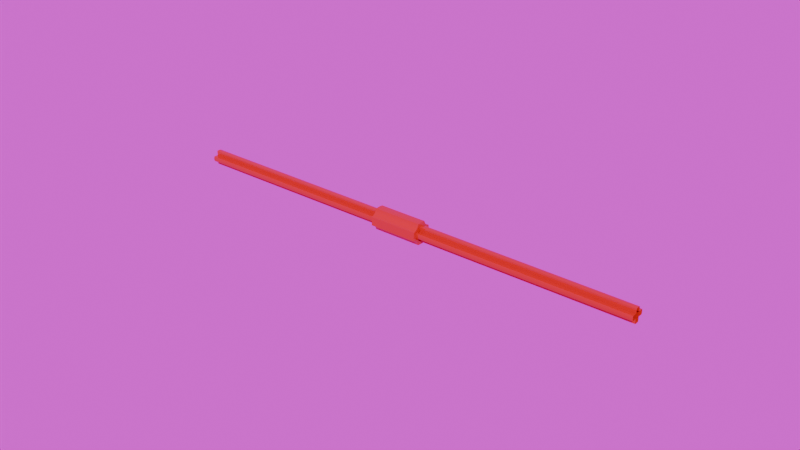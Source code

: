 # Source: axle.blend  (saved by Blender 4.4.32; exported with 4.5.12 LTS)
import bpy
from mathutils import Matrix  # noqa: F401  (used for matrix-valued properties, if any)

bpy.ops.wm.read_factory_settings(use_empty=True)
scene = bpy.context.scene
scene.name = 'Scene'

# ---- collections
col_collection = bpy.data.collections.new('Collection'); scene.collection.children.link(col_collection)

# ---- images (referenced by path relative to the original .blend; pixels are not part of the script)
import os
ASSET_DIR = os.environ.get("B2B_ASSET_DIR", "")  # directory of the original .blend (textures are referenced by path, not embedded)
HERE = os.path.dirname(os.path.abspath(__file__))  # packed textures are extracted next to this script under _unpacked/

def load_image(name, relpath, width, height, colorspace="sRGB"):
    """Load a texture the original file referenced (path relative to the .blend, or extracted next to this script)."""
    p = next((c for c in (os.path.join(HERE, relpath), os.path.join(ASSET_DIR, relpath)) if relpath and os.path.exists(c)), "")
    if p:
        img = bpy.data.images.load(p, check_existing=True)
        img.name = name
    else:  # same state as the original file: an image datablock whose file is absent (Cycles renders it pink)
        img = bpy.data.images.new(name, width, height)
        img.source = "FILE"
        img.filepath = "//" + (relpath or name)
    img.colorspace_settings.name = colorspace
    return img
img_background_exr = load_image('background.exr', 'background.exr', 1024, 1024, 'Linear Rec.709')

# ---- materials (node trees are filled in below, after node groups)
mat_material_4_c = bpy.data.materials.new('Material_4_c')
mat_material_4_c.diffuse_color = (0.552, 0.02122, 0.01096, 1.0)
mat_material_4_c_001 = bpy.data.materials.new('Material_4_c.001')
mat_material_4_c_001.diffuse_color = (0.552, 0.02122, 0.01096, 1.0)

# ---- node groups
ng_lego_standard = bpy.data.node_groups.new('Lego Standard', 'ShaderNodeTree')
_s = ng_lego_standard.interface.new_socket(name='Shader', in_out='OUTPUT', socket_type='NodeSocketShader')
_s = ng_lego_standard.interface.new_socket(name='Color', in_out='INPUT', socket_type='NodeSocketColor')
_s = ng_lego_standard.interface.new_socket(name='Normal', in_out='INPUT', socket_type='NodeSocketVector')
_N = ng_lego_standard.nodes; _L = ng_lego_standard.links
n0 = _N.new('NodeGroupInput'); n0.name = 'Group Input'; n0.location = (-250, 0)
n1 = _N.new('NodeGroupOutput'); n1.name = 'Group Output'; n1.location = (300, 0)
n2 = _N.new('ShaderNodeBsdfPrincipled'); n2.name = 'Principled BSDF'; n2.location = (0, 0)
n2.inputs[2].default_value = 0.1
n2.inputs[3].default_value = 1.45
n2.inputs[8].default_value = 0.002
n2.inputs[9].default_value = (0.05, 0.05, 0.05)
n2.inputs[20].default_value = 0.0
_L.new(n0.outputs[0], n2.inputs[0])
_L.new(n0.outputs[1], n2.inputs[5])
_L.new(n2.outputs[0], n1.inputs[0])
n1.is_active_output = True
ng_distance_to_center = bpy.data.node_groups.new('Distance-To-Center', 'ShaderNodeTree')
_s = ng_distance_to_center.interface.new_socket(name='Vector', in_out='OUTPUT', socket_type='NodeSocketVector')
_N = ng_distance_to_center.nodes; _L = ng_distance_to_center.links
n0 = _N.new('NodeGroupInput'); n0.name = 'Group Input'; n0.location = (-930, 0)
n1 = _N.new('NodeGroupOutput'); n1.name = 'Group Output'; n1.location = (240, 0)
n2 = _N.new('ShaderNodeTexCoord'); n2.name = 'Texture Coordinate'; n2.location = (-730, 0)
n3 = _N.new('ShaderNodeVectorMath'); n3.name = 'Vector Math'; n3.location = (-535, 0)
n3.operation = 'SUBTRACT'
n3.inputs[1].default_value = (0.5, 0.5, 0.5)
n4 = _N.new('ShaderNodeVectorMath'); n4.name = 'Vector Math.001'; n4.location = (-535, -245)
n4.operation = 'NORMALIZE'
n5 = _N.new('ShaderNodeVectorMath'); n5.name = 'Vector Math.002'; n5.location = (-340, -125)
n5.operation = 'DOT_PRODUCT'
n6 = _N.new('ShaderNodeMixRGB'); n6.name = 'Mix (Legacy)'; n6.location = (-145, -125)
n6.blend_type = 'MULTIPLY'
n6.inputs[0].default_value = 1.0
n7 = _N.new('ShaderNodeVectorMath'); n7.name = 'Vector Math.003'; n7.location = (40, 0)
n7.operation = 'SUBTRACT'
_L.new(n2.outputs[0], n3.inputs[0])
_L.new(n2.outputs[1], n4.inputs[0])
_L.new(n3.outputs[0], n5.inputs[0])
_L.new(n4.outputs[0], n5.inputs[1])
_L.new(n5.outputs[1], n6.inputs[1])
_L.new(n4.outputs[0], n6.inputs[2])
_L.new(n3.outputs[0], n7.inputs[0])
_L.new(n6.outputs[0], n7.inputs[1])
_L.new(n7.outputs[0], n1.inputs[0])
n1.is_active_output = True
ng_vector_element_power = bpy.data.node_groups.new('Vector-Element-Power', 'ShaderNodeTree')
_s = ng_vector_element_power.interface.new_socket(name='Vector', in_out='OUTPUT', socket_type='NodeSocketVector')
_s = ng_vector_element_power.interface.new_socket(name='Exponent', in_out='INPUT', socket_type='NodeSocketFloat')
_s = ng_vector_element_power.interface.new_socket(name='Vector', in_out='INPUT', socket_type='NodeSocketVector')
_N = ng_vector_element_power.nodes; _L = ng_vector_element_power.links
n0 = _N.new('NodeGroupInput'); n0.name = 'Group Input'; n0.location = (-580, 0)
n1 = _N.new('NodeGroupOutput'); n1.name = 'Group Output'; n1.location = (400, 0)
n2 = _N.new('ShaderNodeSeparateXYZ'); n2.name = 'Separate XYZ'; n2.location = (-385, -140)
n3 = _N.new('ShaderNodeMath'); n3.name = 'Math'; n3.location = (-180, 180)
n3.operation = 'ABSOLUTE'
n4 = _N.new('ShaderNodeMath'); n4.name = 'Math.001'; n4.location = (-180, 0)
n4.operation = 'ABSOLUTE'
n5 = _N.new('ShaderNodeMath'); n5.name = 'Math.002'; n5.location = (-180, -180)
n5.operation = 'ABSOLUTE'
n6 = _N.new('ShaderNodeMath'); n6.name = 'Math.003'; n6.location = (20, 180)
n6.operation = 'POWER'
n7 = _N.new('ShaderNodeMath'); n7.name = 'Math.004'; n7.location = (20, 0)
n7.operation = 'POWER'
n8 = _N.new('ShaderNodeMath'); n8.name = 'Math.005'; n8.location = (20, -180)
n8.operation = 'POWER'
n9 = _N.new('ShaderNodeCombineXYZ'); n9.name = 'Combine XYZ'; n9.location = (215, 0)
_L.new(n0.outputs[1], n2.inputs[0])
_L.new(n2.outputs[0], n3.inputs[0])
_L.new(n2.outputs[1], n4.inputs[0])
_L.new(n2.outputs[2], n5.inputs[0])
_L.new(n3.outputs[0], n6.inputs[0])
_L.new(n0.outputs[0], n6.inputs[1])
_L.new(n4.outputs[0], n7.inputs[0])
_L.new(n0.outputs[0], n7.inputs[1])
_L.new(n5.outputs[0], n8.inputs[0])
_L.new(n0.outputs[0], n8.inputs[1])
_L.new(n6.outputs[0], n9.inputs[0])
_L.new(n7.outputs[0], n9.inputs[1])
_L.new(n8.outputs[0], n9.inputs[2])
_L.new(n9.outputs[0], n1.inputs[0])
n1.is_active_output = True
ng_convert_to_normals = bpy.data.node_groups.new('Convert-To-Normals', 'ShaderNodeTree')
_s = ng_convert_to_normals.interface.new_socket(name='Normal', in_out='OUTPUT', socket_type='NodeSocketVector')
_s = ng_convert_to_normals.interface.new_socket(name='Vector Length', in_out='INPUT', socket_type='NodeSocketFloat')
_s = ng_convert_to_normals.interface.new_socket(name='Smoothing', in_out='INPUT', socket_type='NodeSocketFloat')
_s = ng_convert_to_normals.interface.new_socket(name='Strength', in_out='INPUT', socket_type='NodeSocketFloat')
_s = ng_convert_to_normals.interface.new_socket(name='Normal', in_out='INPUT', socket_type='NodeSocketVector')
_N = ng_convert_to_normals.nodes; _L = ng_convert_to_normals.links
n0 = _N.new('NodeGroupInput'); n0.name = 'Group Input'; n0.location = (-490, 0)
n1 = _N.new('NodeGroupOutput'); n1.name = 'Group Output'; n1.location = (400, 0)
n2 = _N.new('ShaderNodeMath'); n2.name = 'Math'; n2.location = (-290, 150)
n2.operation = 'POWER'
n3 = _N.new('ShaderNodeValToRGB'); n3.name = 'Color Ramp'; n3.location = (-95, 150)
n3.color_ramp.interpolation = 'EASE'
while len(n3.color_ramp.elements) > 1: n3.color_ramp.elements.remove(n3.color_ramp.elements[-1])
n3.color_ramp.elements[0].position = 0.0; n3.color_ramp.elements[0].color = (1.0, 1.0, 1.0, 1.0)
_e = n3.color_ramp.elements.new(0.45); _e.color = (0.0, 0.0, 0.0, 1.0)
n4 = _N.new('ShaderNodeBump'); n4.name = 'Bump'; n4.location = (200, 0)
n4.inputs[1].default_value = 0.02
_L.new(n0.outputs[0], n2.inputs[0])
_L.new(n0.outputs[1], n2.inputs[1])
_L.new(n2.outputs[0], n3.inputs[0])
_L.new(n0.outputs[2], n4.inputs[0])
_L.new(n3.outputs[0], n4.inputs[3])
_L.new(n0.outputs[3], n4.inputs[4])
_L.new(n4.outputs[0], n1.inputs[0])
n1.is_active_output = True
ng_concave_walls = bpy.data.node_groups.new('Concave Walls', 'ShaderNodeTree')
_s = ng_concave_walls.interface.new_socket(name='Normal', in_out='OUTPUT', socket_type='NodeSocketVector')
_s = ng_concave_walls.interface.new_socket(name='Strength', in_out='INPUT', socket_type='NodeSocketFloat')
_s = ng_concave_walls.interface.new_socket(name='Normal', in_out='INPUT', socket_type='NodeSocketVector')
_N = ng_concave_walls.nodes; _L = ng_concave_walls.links
n0 = _N.new('NodeGroupInput'); n0.name = 'Group Input'; n0.location = (-530, 0)
n1 = _N.new('NodeGroupOutput'); n1.name = 'Group Output'; n1.location = (300, 0)
n2 = _N.new('ShaderNodeGroup'); n2.name = 'Group'; n2.location = (-340, 105)
n2.node_tree = ng_distance_to_center
n3 = _N.new('ShaderNodeGroup'); n3.name = 'Group.001'; n3.location = (-120, 105)
n3.node_tree = ng_vector_element_power
n3.inputs[0].default_value = 4.0
n4 = _N.new('ShaderNodeGroup'); n4.name = 'Group.002'; n4.location = (90, 0)
n4.node_tree = ng_convert_to_normals
n4.inputs[1].default_value = 0.3
_L.new(n2.outputs[0], n3.inputs[1])
_L.new(n3.outputs[0], n4.inputs[0])
_L.new(n0.outputs[0], n4.inputs[2])
_L.new(n0.outputs[1], n4.inputs[3])
_L.new(n4.outputs[0], n1.inputs[0])
n1.is_active_output = True
ng_lego_standard_001 = bpy.data.node_groups.new('Lego Standard.001', 'ShaderNodeTree')
_s = ng_lego_standard_001.interface.new_socket(name='Shader', in_out='OUTPUT', socket_type='NodeSocketShader')
_s = ng_lego_standard_001.interface.new_socket(name='Color', in_out='INPUT', socket_type='NodeSocketColor')
_s = ng_lego_standard_001.interface.new_socket(name='Normal', in_out='INPUT', socket_type='NodeSocketVector')
_N = ng_lego_standard_001.nodes; _L = ng_lego_standard_001.links
n0 = _N.new('NodeGroupInput'); n0.name = 'Group Input'; n0.location = (-250, 0)
n1 = _N.new('NodeGroupOutput'); n1.name = 'Group Output'; n1.location = (300, 0)
n2 = _N.new('ShaderNodeBsdfPrincipled'); n2.name = 'Principled BSDF'; n2.location = (0, 0)
n2.inputs[2].default_value = 0.1
n2.inputs[3].default_value = 1.45
n2.inputs[8].default_value = 0.002
n2.inputs[9].default_value = (0.05, 0.05, 0.05)
n2.inputs[20].default_value = 0.0
_L.new(n0.outputs[0], n2.inputs[0])
_L.new(n0.outputs[1], n2.inputs[5])
_L.new(n2.outputs[0], n1.inputs[0])
n1.is_active_output = True
ng_distance_to_center_001 = bpy.data.node_groups.new('Distance-To-Center.001', 'ShaderNodeTree')
_s = ng_distance_to_center_001.interface.new_socket(name='Vector', in_out='OUTPUT', socket_type='NodeSocketVector')
_N = ng_distance_to_center_001.nodes; _L = ng_distance_to_center_001.links
n0 = _N.new('NodeGroupInput'); n0.name = 'Group Input'; n0.location = (-930, 0)
n1 = _N.new('NodeGroupOutput'); n1.name = 'Group Output'; n1.location = (240, 0)
n2 = _N.new('ShaderNodeTexCoord'); n2.name = 'Texture Coordinate'; n2.location = (-730, 0)
n3 = _N.new('ShaderNodeVectorMath'); n3.name = 'Vector Math'; n3.location = (-535, 0)
n3.operation = 'SUBTRACT'
n3.inputs[1].default_value = (0.5, 0.5, 0.5)
n4 = _N.new('ShaderNodeVectorMath'); n4.name = 'Vector Math.001'; n4.location = (-535, -245)
n4.operation = 'NORMALIZE'
n5 = _N.new('ShaderNodeVectorMath'); n5.name = 'Vector Math.002'; n5.location = (-340, -125)
n5.operation = 'DOT_PRODUCT'
n6 = _N.new('ShaderNodeMixRGB'); n6.name = 'Mix (Legacy)'; n6.location = (-145, -125)
n6.blend_type = 'MULTIPLY'
n6.inputs[0].default_value = 1.0
n7 = _N.new('ShaderNodeVectorMath'); n7.name = 'Vector Math.003'; n7.location = (40, 0)
n7.operation = 'SUBTRACT'
_L.new(n2.outputs[0], n3.inputs[0])
_L.new(n2.outputs[1], n4.inputs[0])
_L.new(n3.outputs[0], n5.inputs[0])
_L.new(n4.outputs[0], n5.inputs[1])
_L.new(n5.outputs[1], n6.inputs[1])
_L.new(n4.outputs[0], n6.inputs[2])
_L.new(n3.outputs[0], n7.inputs[0])
_L.new(n6.outputs[0], n7.inputs[1])
_L.new(n7.outputs[0], n1.inputs[0])
n1.is_active_output = True
ng_vector_element_power_001 = bpy.data.node_groups.new('Vector-Element-Power.001', 'ShaderNodeTree')
_s = ng_vector_element_power_001.interface.new_socket(name='Vector', in_out='OUTPUT', socket_type='NodeSocketVector')
_s = ng_vector_element_power_001.interface.new_socket(name='Exponent', in_out='INPUT', socket_type='NodeSocketFloat')
_s = ng_vector_element_power_001.interface.new_socket(name='Vector', in_out='INPUT', socket_type='NodeSocketVector')
_N = ng_vector_element_power_001.nodes; _L = ng_vector_element_power_001.links
n0 = _N.new('NodeGroupInput'); n0.name = 'Group Input'; n0.location = (-580, 0)
n1 = _N.new('NodeGroupOutput'); n1.name = 'Group Output'; n1.location = (400, 0)
n2 = _N.new('ShaderNodeSeparateXYZ'); n2.name = 'Separate XYZ'; n2.location = (-385, -140)
n3 = _N.new('ShaderNodeMath'); n3.name = 'Math'; n3.location = (-180, 180)
n3.operation = 'ABSOLUTE'
n4 = _N.new('ShaderNodeMath'); n4.name = 'Math.001'; n4.location = (-180, 0)
n4.operation = 'ABSOLUTE'
n5 = _N.new('ShaderNodeMath'); n5.name = 'Math.002'; n5.location = (-180, -180)
n5.operation = 'ABSOLUTE'
n6 = _N.new('ShaderNodeMath'); n6.name = 'Math.003'; n6.location = (20, 180)
n6.operation = 'POWER'
n7 = _N.new('ShaderNodeMath'); n7.name = 'Math.004'; n7.location = (20, 0)
n7.operation = 'POWER'
n8 = _N.new('ShaderNodeMath'); n8.name = 'Math.005'; n8.location = (20, -180)
n8.operation = 'POWER'
n9 = _N.new('ShaderNodeCombineXYZ'); n9.name = 'Combine XYZ'; n9.location = (215, 0)
_L.new(n0.outputs[1], n2.inputs[0])
_L.new(n2.outputs[0], n3.inputs[0])
_L.new(n2.outputs[1], n4.inputs[0])
_L.new(n2.outputs[2], n5.inputs[0])
_L.new(n3.outputs[0], n6.inputs[0])
_L.new(n0.outputs[0], n6.inputs[1])
_L.new(n4.outputs[0], n7.inputs[0])
_L.new(n0.outputs[0], n7.inputs[1])
_L.new(n5.outputs[0], n8.inputs[0])
_L.new(n0.outputs[0], n8.inputs[1])
_L.new(n6.outputs[0], n9.inputs[0])
_L.new(n7.outputs[0], n9.inputs[1])
_L.new(n8.outputs[0], n9.inputs[2])
_L.new(n9.outputs[0], n1.inputs[0])
n1.is_active_output = True
ng_convert_to_normals_001 = bpy.data.node_groups.new('Convert-To-Normals.001', 'ShaderNodeTree')
_s = ng_convert_to_normals_001.interface.new_socket(name='Normal', in_out='OUTPUT', socket_type='NodeSocketVector')
_s = ng_convert_to_normals_001.interface.new_socket(name='Vector Length', in_out='INPUT', socket_type='NodeSocketFloat')
_s = ng_convert_to_normals_001.interface.new_socket(name='Smoothing', in_out='INPUT', socket_type='NodeSocketFloat')
_s = ng_convert_to_normals_001.interface.new_socket(name='Strength', in_out='INPUT', socket_type='NodeSocketFloat')
_s = ng_convert_to_normals_001.interface.new_socket(name='Normal', in_out='INPUT', socket_type='NodeSocketVector')
_N = ng_convert_to_normals_001.nodes; _L = ng_convert_to_normals_001.links
n0 = _N.new('NodeGroupInput'); n0.name = 'Group Input'; n0.location = (-490, 0)
n1 = _N.new('NodeGroupOutput'); n1.name = 'Group Output'; n1.location = (400, 0)
n2 = _N.new('ShaderNodeMath'); n2.name = 'Math'; n2.location = (-290, 150)
n2.operation = 'POWER'
n3 = _N.new('ShaderNodeValToRGB'); n3.name = 'Color Ramp'; n3.location = (-95, 150)
n3.color_ramp.interpolation = 'EASE'
while len(n3.color_ramp.elements) > 1: n3.color_ramp.elements.remove(n3.color_ramp.elements[-1])
n3.color_ramp.elements[0].position = 0.0; n3.color_ramp.elements[0].color = (1.0, 1.0, 1.0, 1.0)
_e = n3.color_ramp.elements.new(0.45); _e.color = (0.0, 0.0, 0.0, 1.0)
n4 = _N.new('ShaderNodeBump'); n4.name = 'Bump'; n4.location = (200, 0)
n4.inputs[1].default_value = 0.02
_L.new(n0.outputs[0], n2.inputs[0])
_L.new(n0.outputs[1], n2.inputs[1])
_L.new(n2.outputs[0], n3.inputs[0])
_L.new(n0.outputs[2], n4.inputs[0])
_L.new(n3.outputs[0], n4.inputs[3])
_L.new(n0.outputs[3], n4.inputs[4])
_L.new(n4.outputs[0], n1.inputs[0])
n1.is_active_output = True
ng_concave_walls_001 = bpy.data.node_groups.new('Concave Walls.001', 'ShaderNodeTree')
_s = ng_concave_walls_001.interface.new_socket(name='Normal', in_out='OUTPUT', socket_type='NodeSocketVector')
_s = ng_concave_walls_001.interface.new_socket(name='Strength', in_out='INPUT', socket_type='NodeSocketFloat')
_s = ng_concave_walls_001.interface.new_socket(name='Normal', in_out='INPUT', socket_type='NodeSocketVector')
_N = ng_concave_walls_001.nodes; _L = ng_concave_walls_001.links
n0 = _N.new('NodeGroupInput'); n0.name = 'Group Input'; n0.location = (-530, 0)
n1 = _N.new('NodeGroupOutput'); n1.name = 'Group Output'; n1.location = (300, 0)
n2 = _N.new('ShaderNodeGroup'); n2.name = 'Group'; n2.location = (-340, 105)
n2.node_tree = ng_distance_to_center_001
n3 = _N.new('ShaderNodeGroup'); n3.name = 'Group.001'; n3.location = (-120, 105)
n3.node_tree = ng_vector_element_power_001
n3.inputs[0].default_value = 4.0
n4 = _N.new('ShaderNodeGroup'); n4.name = 'Group.002'; n4.location = (90, 0)
n4.node_tree = ng_convert_to_normals_001
n4.inputs[1].default_value = 0.3
_L.new(n2.outputs[0], n3.inputs[1])
_L.new(n3.outputs[0], n4.inputs[0])
_L.new(n0.outputs[0], n4.inputs[2])
_L.new(n0.outputs[1], n4.inputs[3])
_L.new(n4.outputs[0], n1.inputs[0])
n1.is_active_output = True

# ---- material node trees
mat_material_4_c.use_nodes = True; mat_material_4_c.node_tree.nodes.clear()
_N = mat_material_4_c.node_tree.nodes; _L = mat_material_4_c.node_tree.links
n0 = _N.new('ShaderNodeGroup'); n0.name = 'Group'; n0.location = (0, 5)
n0.node_tree = ng_lego_standard
n0.inputs[0].default_value = (0.552, 0.02122, 0.01096, 1.0)
n1 = _N.new('ShaderNodeOutputMaterial'); n1.name = 'Material Output'; n1.location = (200, 0)
n2 = _N.new('ShaderNodeGroup'); n2.name = 'Group.001'; n2.location = (-200, 5)
n2.node_tree = ng_concave_walls
n2.inputs[0].default_value = 0.008
n2.inputs[1].default_value = (0.0, 0.0, 0.0)
_L.new(n0.outputs[0], n1.inputs[0])
_L.new(n2.outputs[0], n0.inputs[1])
n1.is_active_output = True
mat_material_4_c_001.use_nodes = True; mat_material_4_c_001.node_tree.nodes.clear()
_N = mat_material_4_c_001.node_tree.nodes; _L = mat_material_4_c_001.node_tree.links
n0 = _N.new('ShaderNodeGroup'); n0.name = 'Group'; n0.location = (0, 5)
n0.node_tree = ng_lego_standard_001
n0.inputs[0].default_value = (0.552, 0.02122, 0.01096, 1.0)
n1 = _N.new('ShaderNodeOutputMaterial'); n1.name = 'Material Output'; n1.location = (200, 0)
n2 = _N.new('ShaderNodeGroup'); n2.name = 'Group.001'; n2.location = (-200, 5)
n2.node_tree = ng_concave_walls_001
n2.inputs[0].default_value = 0.008
n2.inputs[1].default_value = (0.0, 0.0, 0.0)
_L.new(n0.outputs[0], n1.inputs[0])
_L.new(n2.outputs[0], n0.inputs[1])
n1.is_active_output = True

# ---- world
world_world = bpy.data.worlds.new('World'); scene.world = world_world
world_world.use_nodes = True; world_world.node_tree.nodes.clear()
_N = world_world.node_tree.nodes; _L = world_world.node_tree.links
n0 = _N.new('ShaderNodeOutputWorld'); n0.name = 'World Output'; n0.location = (300, 300)
n1 = _N.new('ShaderNodeBackground'); n1.name = 'Background'; n1.location = (10, 300)
n2 = _N.new('ShaderNodeTexEnvironment'); n2.name = 'LegoEnvMap'; n2.location = (-250, 300)
n2.image = img_background_exr
_L.new(n1.outputs[0], n0.inputs[0])
_L.new(n2.outputs[0], n1.inputs[0])
n0.is_active_output = True
world_world.color = (1.0, 1.0, 1.0)
world_world.sun_shadow_jitter_overblur = 0.0

# ---- meshes
me_mesh_3737_dat_4_001 = bpy.data.meshes.new('Mesh_3737.dat_4.001')
me_mesh_3737_dat_4_001.from_pydata([(-0.039, 0.0008, -0.0008), (-0.039, 0.0008, -0.002258), (0.039, 0.0008, -0.002258), (-0.039, 0.002258, -0.0008), (0.039, 0.0008, -0.0008), (-0.039, 0.0008, 0.0008), (0.039, 0.0008, 0.0008), (0.039, 0.0008, 0.002258), (-0.039, -0.0008, -0.002258), (0.039, -0.0008, -0.0008), (0.039, -0.0008, -0.002258), (-0.039, -0.0008, -0.0008), (-0.039, -0.002258, -0.0008), (0.039, -0.0008, 0.0008), (0.039, -0.0008, 0.002258), (-0.039, -0.002258, 0.0008), (-0.039, -0.0008, 0.0008), (0.039, -0.0006211, -0.002318), (-0.039, -0.0006211, -0.002318), (0.039, -0.0003132, -0.002379), (-0.039, -0.0003132, -0.002379), (-0.039, -1.049e-10, -0.0024), (0.039, -1.049e-10, -0.0024), (-0.039, 0.0003132, -0.002379), (0.039, 0.0003132, -0.002379), (-0.039, 0.0006211, -0.002318), (0.039, 0.0006211, -0.002318), (0.039, 0.002318, -0.0006211), (-0.039, 0.002318, -0.0006211), (0.039, 0.002258, -0.0008), (-0.039, 0.0024, -1.049e-10), (-0.039, 0.002379, -0.0003132), (0.039, 0.002379, -0.0003132), (0.039, 0.0024, -1.049e-10), (0.039, 0.002318, 0.0006211), (-0.039, 0.002379, 0.0003132), (0.039, 0.002379, 0.0003132), (0.039, 0.002258, 0.0008), (-0.039, 0.002258, 0.0008), (-0.039, 0.002318, 0.0006211), (0.039, 0.0006211, 0.002318), (-0.039, 0.0008, 0.002258), (0.039, 0.0003132, 0.002379), (-0.039, 0.0003132, 0.002379), (-0.039, 0.0006211, 0.002318), (-0.039, 1.049e-10, 0.0024), (0.039, 1.049e-10, 0.0024), (0.039, -0.0006211, 0.002318), (-0.039, -0.0006211, 0.002318), (-0.039, -0.0003132, 0.002379), (0.039, -0.0003132, 0.002379), (-0.039, -0.0008, 0.002258), (0.039, -0.002258, 0.0008), (-0.039, -0.002379, 0.0003132), (-0.039, -0.002318, 0.0006211), (0.039, -0.002318, 0.0006211), (0.039, -0.0024, 1.049e-10), (0.039, -0.002379, 0.0003132), (-0.039, -0.002379, -0.0003132), (-0.039, -0.0024, 1.049e-10), (-0.039, -0.002318, -0.0006211), (0.039, -0.002379, -0.0003132), (0.039, -0.002258, -0.0008), (0.039, -0.002318, -0.0006211)], [], [(4, 0, 1, 2), (29, 3, 0, 4), (41, 5, 6, 7), (5, 38, 37, 6), (8, 11, 9, 10), (11, 12, 62, 9), (13, 16, 51, 14), (52, 15, 16, 13), (17, 18, 8, 10), (19, 20, 18, 17), (22, 21, 20, 19), (24, 23, 21, 22), (26, 25, 23, 24), (2, 1, 25, 26), (27, 28, 3, 29), (32, 31, 28, 27), (33, 30, 31, 32), (36, 35, 30, 33), (34, 39, 35, 36), (37, 38, 39, 34), (40, 44, 41, 7), (42, 43, 44, 40), (46, 45, 43, 42), (50, 49, 45, 46), (47, 48, 49, 50), (14, 51, 48, 47), (55, 54, 15, 52), (57, 53, 54, 55), (56, 59, 53, 57), (61, 58, 59, 56), (63, 60, 58, 61), (62, 12, 60, 63)])
me_mesh_3737_dat_4_001.polygons.foreach_set('use_smooth', [True] * 32)
_k = set([(0, 4), (1, 2), (3, 29), (5, 6), (7, 41), (8, 10), (9, 11), (12, 62), (13, 16), (14, 51), (15, 52), (17, 18), (25, 26), (27, 28), (34, 39), (37, 38), (40, 44), (47, 48), (54, 55), (60, 63)])
me_mesh_3737_dat_4_001.attributes.new('sharp_edge', 'BOOLEAN', 'EDGE').data.foreach_set('value', [ (min(e.vertices), max(e.vertices)) in _k for e in me_mesh_3737_dat_4_001.edges])
me_mesh_3737_dat_4_001.materials.append(mat_material_4_c)
me_mesh_3737_dat_4_001.update()
me_mesh_59443_dat_4 = bpy.data.meshes.new('Mesh_59443.dat_4')
me_mesh_59443_dat_4.from_pydata([(-0.0034, 0.008, -0.001378), (-0.002217, 0.008, -0.0009184), (-0.0009184, 0.008, -0.002217), (0.001377, 0.008, -0.0034), (0.001762, 0.008, -0.002472), (0.002217, 0.008, -0.0009184), (0.001697, 0.008, 0.001697), (0.0009184, 0.008, 0.002217), (0.0, 0.008, 0.0024), (-0.000462, 0.008, 0.00349), (-0.0009184, 0.008, 0.002217), (-0.001378, 0.008, 0.0034), (-0.001762, 0.008, 0.002472), (-0.002472, 0.008, 0.001762), (-0.0024, 0.008, -3.497e-10), (-0.0034, 0.008, 0.001378), (-0.0034, -0.008, 0.001378), (-0.0034, -0.008, -0.001378), (-0.002472, -0.008, -0.001762), (-0.0009184, -0.008, -0.002217), (-0.001378, -0.008, -0.0034), (0.001377, -0.008, -0.0034), (0.0009184, -0.008, -0.002217), (0.0, -0.008, -0.0024), (0.001762, -0.008, -0.002472), (0.002472, -0.008, -0.001762), (0.0034, -0.008, -0.001378), (0.002217, -0.008, -0.0009184), (0.002217, -0.008, 0.0009184), (0.001697, -0.008, 0.001697), (0.001762, -0.008, 0.002472), (0.001378, -0.008, 0.0034), (-0.001378, -0.008, 0.0034), (-0.000462, -0.008, 0.00349), (-0.002217, -0.008, 0.0009184), (-0.001762, -0.008, 0.002472), (-0.0024, -0.008, 3.497e-10), (-0.002472, -0.008, 0.001762), (-0.001, -0.008, -0.001), (-0.001, -0.0001, -0.001), (-0.001697, -0.0001, -0.001697), (-0.002118, -0.0001, -0.001121), (-0.002118, -0.008, -0.001121), (-0.001697, -0.008, -0.001697), (0.002118, -0.0001, 0.001121), (0.001, -0.0001, 0.001), (0.001, -0.008, 0.001), (0.001121, -0.008, 0.002118), (0.001697, -0.0001, 0.001697), (-0.002258, -0.008, 0.0008), (-0.002258, -0.0001, 0.0008), (-0.001, -0.0001, 0.001), (-0.001, -0.008, 0.001), (-0.0016, -0.008, 0.0008), (-0.002217, -0.0001, 0.0009184), (-0.0016, -0.0001, 0.0008), (-0.001697, -0.0001, 0.001697), (-0.0008, -0.0001, 0.0016), (-0.001697, -0.008, 0.001697), (-0.0008, -0.008, 0.0016), (-0.0008, -0.008, 0.002258), (0.002258, -0.0001, -0.0008), (0.001, -0.008, -0.001), (0.0016, -0.0001, -0.0008), (0.002217, -0.0001, -0.0009184), (0.001, -0.0001, -0.001), (0.0008, -0.0001, -0.0016), (0.0008, -0.0001, -0.002258), (0.002258, -0.008, -0.0008), (0.0016, -0.008, -0.0008), (0.0008, -0.008, -0.0016), (0.0008, -0.008, -0.002258), (-0.0009184, -0.008, 0.002217), (-0.0012, -0.008, 0.002078), (-0.001461, -0.008, 0.001904), (-0.001904, -0.008, 0.001461), (-0.002078, -0.008, 0.0012), (0.0012, -0.008, -0.002078), (0.001461, -0.008, -0.001904), (0.001697, -0.008, -0.001697), (0.001904, -0.008, -0.001461), (0.002078, -0.008, -0.0012), (0.001697, -0.0001, -0.001697), (0.001461, -0.0001, -0.001904), (0.0012, -0.0001, -0.002078), (0.0009184, -0.0001, -0.002217), (0.002078, -0.0001, -0.0012), (0.001904, -0.0001, -0.001461), (-0.001461, -0.0001, 0.001904), (-0.0012, -0.0001, 0.002078), (-0.0009184, -0.0001, 0.002217), (-0.002078, -0.0001, 0.0012), (-0.001904, -0.0001, 0.001461), (-0.0008, -0.0001, 0.002258), (-0.0006211, -0.0001, 0.002318), (-0.0006211, -0.008, 0.002318), (-0.0003133, -0.0001, 0.00238), (-0.0003133, -0.008, 0.00238), (0.0, -0.0001, 0.0024), (0.0, -0.008, 0.0024), (0.0003133, -0.0001, 0.00238), (0.0003133, -0.008, 0.00238), (0.0006211, -0.008, 0.002318), (0.0006211, -0.0001, 0.002318), (0.0009184, -0.0001, 0.002217), (0.001121, -0.0001, 0.002118), (0.0009184, -0.008, 0.002217), (0.002217, -0.0001, 0.0009184), (0.002118, -0.008, 0.001121), (0.002318, -0.008, 0.0006211), (0.002318, -0.0001, 0.0006211), (0.00238, -0.0001, 0.0003133), (0.00238, -0.008, 0.0003133), (0.0024, -0.008, 3.497e-10), (0.0024, -0.0001, 4.371e-12), (0.00238, -0.008, -0.0003133), (0.00238, -0.0001, -0.0003133), (0.002318, -0.0001, -0.0006211), (0.002318, -0.008, -0.0006211), (0.0006211, -0.008, -0.002318), (0.0006211, -0.0001, -0.002318), (0.0003133, -0.008, -0.00238), (0.0003133, -0.0001, -0.00238), (0.0, -0.0001, -0.0024), (-0.0003133, -0.008, -0.00238), (-0.0003133, -0.0001, -0.00238), (-0.0006211, -0.0001, -0.002318), (-0.0006211, -0.008, -0.002318), (-0.001121, -0.0001, -0.002118), (-0.001121, -0.008, -0.002118), (-0.0009184, -0.0001, -0.002217), (-0.002217, -0.008, -0.0009184), (-0.002217, -0.0001, -0.0009184), (-0.002318, -0.0001, -0.0006211), (-0.002318, -0.008, -0.0006211), (-0.00238, -0.008, -0.0003133), (-0.00238, -0.0001, -0.0003133), (-0.0024, -0.0001, 4.371e-12), (-0.00238, -0.0001, 0.0003133), (-0.00238, -0.008, 0.0003133), (-0.002318, -0.008, 0.0006211), (-0.002318, -0.0001, 0.0006211), (-0.002243, -0.0001, -0.0002952), (-0.001121, -0.0001, -0.0001476), (-0.001093, -0.0001, -0.0002928), (-0.001795, -0.0001, -0.001377), (-0.0008975, -0.0001, -0.0006887), (-0.0016, -0.0001, -0.0016), (-0.001377, -0.0001, -0.001795), (-0.0004329, -0.0001, -0.001045), (-0.0008658, -0.0001, -0.00209), (-0.0005855, -0.0001, -0.002185), (-0.0002952, -0.0001, -0.002243), (-0.0001476, -0.0001, -0.001121), (0.0, -0.0001, -0.002262), (0.0001476, -0.0001, -0.001121), (0.0005855, -0.0001, -0.002185), (0.0002928, -0.0001, -0.001093), (0.0005656, -0.0001, -0.0009796), (0.001795, -0.0001, -0.001377), (0.0007999, -0.0001, -0.0007999), (0.001959, -0.0001, -0.001131), (0.0008975, -0.0001, -0.0006887), (0.0009796, -0.0001, -0.0005656), (0.001093, -0.0001, -0.0002928), (0.001045, -0.0001, -0.0004329), (0.001131, -0.0001, 4.371e-12), (0.001121, -0.0001, -0.0001476), (0.002185, -0.0001, 0.0005855), (0.0009796, -0.0001, 0.0005656), (0.001045, -0.0001, 0.0004329), (0.001795, -0.0001, 0.001377), (0.0008975, -0.0001, 0.0006887), (0.0007999, -0.0001, 0.0007999), (0.0005656, -0.0001, 0.0009796), (0.0006887, -0.0001, 0.0008975), (0.001131, -0.0001, 0.001959), (0.0004329, -0.0001, 0.001045), (0.0002952, -0.0001, 0.002243), (0.0, -0.0001, 0.001131), (-0.0002928, -0.0001, 0.001093), (-0.0008658, -0.0001, 0.00209), (-0.0016, -0.0001, 0.0016), (-0.001795, -0.0001, 0.001377), (-0.00209, -0.0001, 0.0008658), (-0.001045, -0.0001, 0.0004329), (-0.001093, -0.0001, 0.0002928), (-0.001121, -0.0001, 0.0001476), (-0.002545, -0.0001, 4.371e-12), (-0.002523, -0.0001, -0.0003321), (-0.002185, -0.0001, -0.0005855), (-0.002458, -0.0001, -0.0006587), (-0.002352, -0.0001, -0.000974), (-0.00209, -0.0001, -0.0008658), (-0.001959, -0.0001, -0.001131), (-0.002204, -0.0001, -0.001273), (-0.002019, -0.0001, -0.00155), (-0.0018, -0.0001, -0.0018), (-0.00155, -0.0001, -0.002019), (-0.001131, -0.0001, -0.001959), (-0.001273, -0.0001, -0.002204), (-0.000974, -0.0001, -0.002352), (-0.0006587, -0.0001, -0.002458), (-0.0003321, -0.0001, -0.002523), (0.0, -0.0001, -0.002545), (0.0002952, -0.0001, -0.002243), (0.0003321, -0.0001, -0.002523), (0.0006587, -0.0001, -0.002458), (0.000974, -0.0001, -0.002352), (0.0008658, -0.0001, -0.00209), (0.001273, -0.0001, -0.002204), (0.001131, -0.0001, -0.001959), (0.00155, -0.0001, -0.002019), (0.001377, -0.0001, -0.001795), (0.0018, -0.0001, -0.0018), (0.0016, -0.0001, -0.0016), (0.002019, -0.0001, -0.00155), (0.002204, -0.0001, -0.001273), (0.00209, -0.0001, -0.0008658), (0.002352, -0.0001, -0.000974), (0.002458, -0.0001, -0.0006587), (0.002185, -0.0001, -0.0005855), (0.002243, -0.0001, -0.0002952), (0.002523, -0.0001, -0.0003321), (0.002545, -0.0001, 4.371e-12), (0.002262, -0.0001, 4.371e-12), (0.002523, -0.0001, 0.0003321), (0.002243, -0.0001, 0.0002952), (0.002458, -0.0001, 0.0006587), (0.002352, -0.0001, 0.000974), (0.00209, -0.0001, 0.0008658), (0.001959, -0.0001, 0.001131), (0.002204, -0.0001, 0.001273), (0.002019, -0.0001, 0.00155), (0.0016, -0.0001, 0.0016), (0.0018, -0.0001, 0.0018), (0.00155, -0.0001, 0.002019), (0.001377, -0.0001, 0.001795), (0.001273, -0.0001, 0.002204), (0.0008658, -0.0001, 0.00209), (0.000974, -0.0001, 0.002352), (0.0006587, -0.0001, 0.002458), (0.0005855, -0.0001, 0.002185), (0.0003321, -0.0001, 0.002523), (0.0, -0.0001, 0.002545), (0.0, -0.0001, 0.002262), (-0.0003321, -0.0001, 0.002523), (-0.0002952, -0.0001, 0.002243), (-0.0005855, -0.0001, 0.002185), (-0.0006587, -0.0001, 0.002458), (-0.000974, -0.0001, 0.002352), (-0.001273, -0.0001, 0.002204), (-0.001131, -0.0001, 0.001959), (-0.00155, -0.0001, 0.002019), (-0.001377, -0.0001, 0.001795), (-0.0018, -0.0001, 0.0018), (-0.002019, -0.0001, 0.00155), (-0.001959, -0.0001, 0.001131), (-0.002204, -0.0001, 0.001273), (-0.002352, -0.0001, 0.000974), (-0.002185, -0.0001, 0.0005855), (-0.002458, -0.0001, 0.0006587), (-0.002523, -0.0001, 0.0003321), (-0.002243, -0.0001, 0.0002952), (-0.002262, -0.0001, 4.371e-12), (0.002243, 0.0001, -0.0002952), (0.00209, 0.0001, -0.0008658), (0.001093, 0.0001, -0.0002928), (0.0009796, 0.0001, -0.0005656), (0.001045, 0.0001, -0.0004329), (0.001795, 0.0001, -0.001377), (0.0006887, 0.0001, -0.0008975), (0.001131, 0.0001, -0.001959), (0.0005656, 0.0001, -0.0009796), (0.0004329, 0.0001, -0.001045), (0.0002952, 0.0001, -0.002243), (-0.0001476, 0.0001, -0.001121), (-0.0006887, 0.0001, -0.0008975), (-0.0016, 0.0001, -0.0016), (-0.001959, 0.0001, -0.001131), (-0.0009796, 0.0001, -0.0005656), (-0.00209, 0.0001, -0.0008658), (-0.002243, 0.0001, -0.0002952), (-0.002262, 0.0001, -4.371e-12), (-0.001131, 0.0001, -4.371e-12), (-0.002243, 0.0001, 0.0002952), (-0.002185, 0.0001, 0.0005855), (-0.00209, 0.0001, 0.0008658), (-0.0009796, 0.0001, 0.0005656), (-0.0016, 0.0001, 0.0016), (-0.001377, 0.0001, 0.001795), (-0.0006887, 0.0001, 0.0008975), (-0.001131, 0.0001, 0.001959), (-0.0005656, 0.0001, 0.0009796), (-0.0004329, 0.0001, 0.001045), (-0.0008658, 0.0001, 0.00209), (-0.0002952, 0.0001, 0.002243), (-0.0002928, 0.0001, 0.001093), (0.0, 0.0001, 0.002262), (0.0, 0.0001, 0.001131), (0.0002928, 0.0001, 0.001093), (0.0001476, 0.0001, 0.001121), (0.001131, 0.0001, 0.001959), (0.0016, 0.0001, 0.0016), (0.0007999, 0.0001, 0.0007999), (0.002185, 0.0001, 0.0005855), (0.001131, 0.0001, -4.371e-12), (0.001121, 0.0001, 0.0001476), (0.001121, 0.0001, -0.0001476), (0.0008975, 0.0001, -0.0006887), (0.0007999, 0.0001, -0.0007999), (0.0006887, -0.0001, -0.0008975), (0.0004329, -0.0001, -0.001045), (0.0002928, 0.0001, -0.001093), (0.0001476, 0.0001, -0.001121), (0.0, -0.0001, -0.001131), (0.0, 0.0001, -0.001131), (-0.0002928, 0.0001, -0.001093), (-0.0002928, -0.0001, -0.001093), (-0.0004329, 0.0001, -0.001045), (-0.0005656, 0.0001, -0.0009796), (-0.0005656, -0.0001, -0.0009796), (-0.0007999, -0.0001, -0.0007999), (-0.0006887, -0.0001, -0.0008975), (-0.0007999, 0.0001, -0.0007999), (-0.0008975, 0.0001, -0.0006887), (-0.001045, -0.0001, -0.0004329), (-0.0009796, -0.0001, -0.0005656), (-0.001045, 0.0001, -0.0004329), (-0.001093, 0.0001, -0.0002928), (-0.001131, -0.0001, 4.371e-12), (-0.001121, 0.0001, -0.0001476), (-0.001121, 0.0001, 0.0001476), (-0.001093, 0.0001, 0.0002928), (-0.001045, 0.0001, 0.0004329), (-0.0009796, -0.0001, 0.0005656), (-0.0008975, 0.0001, 0.0006887), (-0.0008975, -0.0001, 0.0006887), (-0.0007999, -0.0001, 0.0007999), (-0.0007999, 0.0001, 0.0007999), (-0.0005656, -0.0001, 0.0009796), (-0.0006887, -0.0001, 0.0008975), (-0.0004329, -0.0001, 0.001045), (-0.0001476, -0.0001, 0.001121), (-0.0001476, 0.0001, 0.001121), (0.0001476, -0.0001, 0.001121), (0.0002928, -0.0001, 0.001093), (0.0004329, 0.0001, 0.001045), (0.0005656, 0.0001, 0.0009796), (0.0006887, 0.0001, 0.0008975), (0.0008975, 0.0001, 0.0006887), (0.0009796, 0.0001, 0.0005656), (0.001045, 0.0001, 0.0004329), (0.001093, 0.0001, 0.0002928), (0.001093, -0.0001, 0.0002928), (0.001121, -0.0001, 0.0001476), (0.002523, 0.0001, -0.0003321), (0.002458, 0.0001, -0.0006587), (0.002185, 0.0001, -0.0005855), (0.002352, 0.0001, -0.000974), (0.002204, 0.0001, -0.001273), (0.001959, 0.0001, -0.001131), (0.002019, 0.0001, -0.00155), (0.0016, 0.0001, -0.0016), (0.0018, 0.0001, -0.0018), (0.001377, 0.0001, -0.001795), (0.00155, 0.0001, -0.002019), (0.001273, 0.0001, -0.002204), (0.0008658, 0.0001, -0.00209), (0.000974, 0.0001, -0.002352), (0.0006587, 0.0001, -0.002458), (0.0005855, 0.0001, -0.002185), (0.0003321, 0.0001, -0.002523), (0.0, 0.0001, -0.002545), (0.0, 0.0001, -0.002262), (-0.0003321, 0.0001, -0.002523), (-0.0002952, 0.0001, -0.002243), (-0.0006587, 0.0001, -0.002458), (-0.0005855, 0.0001, -0.002185), (-0.0008658, 0.0001, -0.00209), (-0.000974, 0.0001, -0.002352), (-0.001131, 0.0001, -0.001959), (-0.001273, 0.0001, -0.002204), (-0.00155, 0.0001, -0.002019), (-0.001377, 0.0001, -0.001795), (-0.0018, 0.0001, -0.0018), (-0.001795, 0.0001, -0.001377), (-0.002019, 0.0001, -0.00155), (-0.002204, 0.0001, -0.001273), (-0.002352, 0.0001, -0.000974), (-0.002458, 0.0001, -0.0006587), (-0.002185, 0.0001, -0.0005855), (-0.002523, 0.0001, -0.0003321), (-0.002545, 0.0001, -4.371e-12), (-0.002523, 0.0001, 0.0003321), (-0.002458, 0.0001, 0.0006587), (-0.002352, 0.0001, 0.000974), (-0.002204, 0.0001, 0.001273), (-0.001959, 0.0001, 0.001131), (-0.002019, 0.0001, 0.00155), (-0.001795, 0.0001, 0.001377), (-0.0018, 0.0001, 0.0018), (-0.00155, 0.0001, 0.002019), (-0.001273, 0.0001, 0.002204), (-0.000974, 0.0001, 0.002352), (-0.0005855, 0.0001, 0.002185), (-0.0006587, 0.0001, 0.002458), (-0.0003321, 0.0001, 0.002523), (0.0, 0.0001, 0.002545), (0.0002952, 0.0001, 0.002243), (0.0003321, 0.0001, 0.002523), (0.0006587, 0.0001, 0.002458), (0.0005855, 0.0001, 0.002185), (0.000974, 0.0001, 0.002352), (0.0008658, 0.0001, 0.00209), (0.001273, 0.0001, 0.002204), (0.001377, 0.0001, 0.001795), (0.00155, 0.0001, 0.002019), (0.0018, 0.0001, 0.0018), (0.001795, 0.0001, 0.001377), (0.002019, 0.0001, 0.00155), (0.002204, 0.0001, 0.001273), (0.001959, 0.0001, 0.001131), (0.00209, 0.0001, 0.0008658), (0.002352, 0.0001, 0.000974), (0.002458, 0.0001, 0.0006587), (0.002243, 0.0001, 0.0002952), (0.002523, 0.0001, 0.0003321), (0.002545, 0.0001, -4.371e-12), (0.002262, 0.0001, -4.371e-12), (-0.001121, 0.0001, -0.002118), (-0.001121, 0.008, -0.002118), (-0.001, 0.0001, -0.001), (-0.001, 0.008, -0.001), (-0.002118, 0.008, -0.001121), (-0.002118, 0.0001, -0.001121), (-0.001697, 0.0001, -0.001697), (-0.001697, 0.008, -0.001697), (0.001, 0.008, 0.001), (0.002118, 0.0001, 0.001121), (0.001, 0.0001, 0.001), (0.001697, 0.0001, 0.001697), (0.0008, 0.0001, -0.0016), (0.001, 0.008, -0.001), (0.002258, 0.0001, -0.0008), (0.0016, 0.0001, -0.0008), (0.001, 0.0001, -0.001), (0.002217, 0.0001, -0.0009184), (0.0008, 0.008, -0.0016), (0.0009184, 0.008, -0.002217), (0.0008, 0.008, -0.002258), (0.001697, 0.008, -0.001697), (0.0016, 0.008, -0.0008), (-0.001, 0.0001, 0.001), (-0.001, 0.008, 0.001), (-0.0016, 0.008, 0.0008), (-0.0016, 0.0001, 0.0008), (-0.001697, 0.0001, 0.001697), (-0.0008, 0.0001, 0.0016), (-0.0008, 0.0001, 0.002258), (-0.002217, 0.0001, 0.0009184), (-0.0008, 0.008, 0.0016), (-0.0008, 0.008, 0.002258), (-0.002258, 0.008, 0.0008), (0.002078, 0.008, -0.0012), (0.001904, 0.008, -0.001461), (0.001461, 0.008, -0.001904), (0.0012, 0.008, -0.002078), (-0.002217, 0.008, 0.0009184), (-0.002078, 0.008, 0.0012), (-0.001904, 0.008, 0.001461), (-0.001697, 0.008, 0.001697), (-0.001461, 0.008, 0.001904), (-0.0012, 0.008, 0.002078), (-0.001904, 0.0001, 0.001461), (-0.002078, 0.0001, 0.0012), (-0.0009184, 0.0001, 0.002217), (-0.0012, 0.0001, 0.002078), (-0.001461, 0.0001, 0.001904), (0.001904, 0.0001, -0.001461), (0.002078, 0.0001, -0.0012), (0.0009184, 0.0001, -0.002217), (0.0012, 0.0001, -0.002078), (0.001461, 0.0001, -0.001904), (0.001697, 0.0001, -0.001697), (0.002258, 0.008, -0.0008), (0.002318, 0.008, -0.0006211), (0.002318, 0.0001, -0.0006211), (0.00238, 0.008, -0.0003133), (0.00238, 0.0001, -0.0003133), (0.0024, 0.008, -3.497e-10), (0.00238, 0.008, 0.0003133), (0.0024, 0.0001, -4.371e-12), (0.00238, 0.0001, 0.0003133), (0.002318, 0.0001, 0.0006211), (0.002318, 0.008, 0.0006211), (0.002217, 0.008, 0.0009184), (0.002118, 0.008, 0.001121), (0.002217, 0.0001, 0.0009184), (0.001121, 0.008, 0.002118), (0.001121, 0.0001, 0.002118), (0.0009184, 0.0001, 0.002217), (0.0006211, 0.008, 0.002318), (0.0006211, 0.0001, 0.002318), (0.0003133, 0.008, 0.00238), (0.0003133, 0.0001, 0.00238), (0.0, 0.0001, 0.0024), (-0.0003133, 0.008, 0.00238), (-0.0003133, 0.0001, 0.00238), (-0.0006211, 0.0001, 0.002318), (-0.0006211, 0.008, 0.002318), (-0.002258, 0.0001, 0.0008), (-0.002318, 0.008, 0.0006211), (-0.002318, 0.0001, 0.0006211), (-0.00238, 0.0001, 0.0003133), (-0.00238, 0.008, 0.0003133), (-0.0024, 0.0001, -4.371e-12), (-0.00238, 0.0001, -0.0003133), (-0.00238, 0.008, -0.0003133), (-0.002318, 0.0001, -0.0006211), (-0.002318, 0.008, -0.0006211), (-0.002217, 0.0001, -0.0009184), (-0.0009184, 0.0001, -0.002217), (-0.0006211, 0.0001, -0.002318), (-0.0006211, 0.008, -0.002318), (-0.0003133, 0.008, -0.00238), (-0.0003133, 0.0001, -0.00238), (0.0, 0.008, -0.0024), (0.0, 0.0001, -0.0024), (0.0003133, 0.008, -0.00238), (0.0003133, 0.0001, -0.00238), (0.0006211, 0.0001, -0.002318), (0.0006211, 0.008, -0.002318), (0.0008, 0.0001, -0.002258), (0.0034, 0.008, -0.001378), (0.0004617, 0.008, 0.00349), (0.0004617, -0.008, 0.00349), (-0.001378, 0.008, -0.0034), (-0.0004619, -0.008, -0.00349), (-0.0004619, 0.008, -0.00349), (0.0004617, 0.008, -0.00349), (0.001378, -0.008, -0.0034), (0.0004617, -0.008, -0.00349), (0.001378, 0.008, -0.0034), (-0.003075, -0.008, 0.001465), (-0.002764, -0.008, 0.001593), (-0.003075, 0.008, 0.001465), (-0.002764, 0.008, 0.001593), (-0.002205, -0.008, 0.001967), (-0.001967, -0.008, 0.002205), (-0.002205, 0.008, 0.001967), (-0.001967, 0.008, 0.002205), (-0.001593, -0.008, 0.002763), (-0.001465, -0.008, 0.003075), (-0.001465, 0.008, 0.003075), (-0.001593, 0.008, 0.002763), (0.0034, 0.008, 0.001377), (0.003075, 0.008, 0.001465), (0.003075, -0.008, 0.001465), (0.0034, -0.008, 0.001377), (0.002764, 0.008, 0.001593), (0.002472, 0.008, 0.001762), (0.002764, -0.008, 0.001593), (0.002205, 0.008, 0.001967), (0.002205, -0.008, 0.001967), (0.002472, -0.008, 0.001762), (0.001967, -0.008, 0.002205), (0.001967, 0.008, 0.002205), (0.001762, 0.008, 0.002472), (0.001593, 0.008, 0.002763), (0.001593, -0.008, 0.002763), (0.001465, 0.008, 0.003075), (0.001377, 0.008, 0.0034), (0.001465, -0.008, 0.003075), (-0.003075, -0.008, -0.001465), (-0.003075, 0.008, -0.001465), (-0.002764, 0.008, -0.001593), (-0.002764, -0.008, -0.001593), (-0.002472, 0.008, -0.001762), (-0.002205, -0.008, -0.001967), (-0.002205, 0.008, -0.001967), (-0.001967, 0.008, -0.002205), (-0.001762, 0.008, -0.002472), (-0.001762, -0.008, -0.002472), (-0.001967, -0.008, -0.002205), (-0.001593, 0.008, -0.002763), (-0.001593, -0.008, -0.002763), (-0.001465, -0.008, -0.003075), (-0.001465, 0.008, -0.003075), (0.003075, -0.008, -0.001465), (0.003075, 0.008, -0.001465), (0.002764, -0.008, -0.001593), (0.002472, 0.008, -0.001762), (0.002764, 0.008, -0.001593), (0.002205, -0.008, -0.001967), (0.001967, 0.008, -0.002205), (0.002205, 0.008, -0.001967), (0.001967, -0.008, -0.002205), (0.001593, -0.008, -0.002763), (0.001593, 0.008, -0.002763), (0.001465, -0.008, -0.003075), (0.001465, 0.008, -0.003075)], [], [(0, 15, 14, 1), (578, 0, 1, 437), (582, 578, 437, 2), (537, 582, 2, 527), (539, 537, 527, 540), (540, 527, 449, 3), (3, 449, 451, 4), (4, 451, 5, 592), (592, 5, 490, 534), (556, 534, 490, 496), (561, 556, 496, 6), (568, 561, 6, 7), (572, 568, 7, 8), (535, 572, 8, 9), (9, 8, 10, 11), (11, 10, 471, 12), (12, 471, 468, 13), (13, 468, 14, 15), (131, 36, 16, 17), (43, 131, 17, 18), (19, 43, 18, 583), (23, 19, 583, 20), (542, 23, 20, 538), (21, 22, 23, 542), (24, 79, 22, 21), (25, 27, 79, 24), (26, 113, 27, 25), (28, 113, 26, 559), (29, 28, 559, 565), (106, 29, 565, 30), (99, 106, 30, 31), (33, 99, 31, 536), (32, 72, 99, 33), (35, 58, 72, 32), (37, 34, 58, 35), (16, 36, 34, 37), (41, 42, 38, 39), (39, 38, 129, 128), (39, 128, 40, 41), (42, 43, 129, 38), (44, 108, 46, 45), (45, 46, 47, 105), (45, 105, 48, 44), (108, 29, 47, 46), (55, 53, 49, 50), (51, 52, 53, 55), (57, 59, 52, 51), (93, 60, 59, 57), (56, 55, 50, 54), (51, 55, 56, 57), (57, 56, 90, 93), (53, 58, 34, 49), (52, 59, 58, 53), (58, 59, 60, 72), (69, 68, 61, 63), (65, 62, 69, 63), (66, 70, 62, 65), (67, 71, 70, 66), (82, 63, 61, 64), (65, 63, 82, 66), (66, 82, 85, 67), (69, 79, 27, 68), (62, 70, 79, 69), (79, 70, 71, 22), (72, 73, 74, 58), (58, 75, 76, 34), (22, 77, 78, 79), (79, 80, 81, 27), (82, 83, 84, 85), (64, 86, 87, 82), (56, 88, 89, 90), (54, 91, 92, 56), (60, 93, 94, 95), (95, 94, 96, 97), (97, 96, 98, 99), (101, 99, 98, 100), (101, 100, 103, 102), (102, 103, 104, 106), (105, 47, 106, 104), (107, 28, 108, 44), (28, 107, 110, 109), (109, 110, 111, 112), (112, 111, 114, 113), (113, 114, 116, 115), (115, 116, 117, 118), (118, 117, 61, 68), (71, 67, 120, 119), (119, 120, 122, 121), (121, 122, 123, 23), (23, 123, 125, 124), (124, 125, 126, 127), (127, 126, 130, 19), (128, 129, 19, 130), (132, 131, 42, 41), (131, 132, 133, 134), (134, 133, 136, 135), (135, 136, 137, 36), (36, 137, 138, 139), (139, 138, 141, 140), (140, 141, 50, 49), (264, 142, 143, 330), (142, 190, 144, 143), (190, 193, 326, 144), (193, 194, 327, 326), (194, 145, 146, 327), (145, 147, 322, 146), (147, 148, 323, 322), (148, 199, 321, 323), (199, 150, 149, 321), (150, 151, 318, 149), (151, 152, 153, 318), (152, 154, 315, 153), (154, 205, 155, 315), (205, 156, 157, 155), (156, 209, 312, 157), (209, 211, 158, 312), (211, 213, 311, 158), (213, 215, 160, 311), (215, 159, 162, 160), (159, 161, 163, 162), (161, 218, 165, 163), (218, 221, 164, 165), (221, 222, 167, 164), (222, 225, 166, 167), (225, 227, 355, 166), (227, 168, 354, 355), (168, 230, 170, 354), (230, 231, 169, 170), (231, 171, 172, 169), (171, 234, 173, 172), (234, 237, 175, 173), (237, 176, 174, 175), (176, 239, 177, 174), (239, 242, 346, 177), (242, 178, 345, 346), (178, 245, 179, 345), (245, 247, 343, 179), (247, 248, 180, 343), (248, 181, 342, 180), (181, 252, 340, 342), (252, 254, 341, 340), (254, 182, 338, 341), (182, 183, 337, 338), (183, 257, 335, 337), (257, 184, 185, 335), (184, 260, 186, 185), (260, 263, 187, 186), (263, 264, 330, 187), (264, 188, 189, 142), (142, 189, 191, 190), (190, 191, 192, 193), (193, 192, 195, 194), (194, 195, 196, 145), (145, 196, 197, 147), (147, 197, 198, 148), (148, 198, 200, 199), (199, 200, 201, 150), (150, 201, 202, 151), (151, 202, 203, 152), (152, 203, 204, 154), (154, 204, 206, 205), (205, 206, 207, 156), (156, 207, 208, 209), (209, 208, 210, 211), (211, 210, 212, 213), (213, 212, 214, 215), (215, 214, 216, 159), (159, 216, 217, 161), (161, 217, 219, 218), (218, 219, 220, 221), (221, 220, 223, 222), (222, 223, 224, 225), (225, 224, 226, 227), (227, 226, 228, 168), (168, 228, 229, 230), (230, 229, 232, 231), (231, 232, 233, 171), (171, 233, 235, 234), (234, 235, 236, 237), (237, 236, 238, 176), (176, 238, 240, 239), (239, 240, 241, 242), (242, 241, 243, 178), (178, 243, 244, 245), (245, 244, 246, 247), (247, 246, 249, 248), (248, 249, 250, 181), (181, 250, 251, 252), (252, 251, 253, 254), (254, 253, 255, 182), (182, 255, 256, 183), (183, 256, 258, 257), (257, 258, 259, 184), (184, 259, 261, 260), (260, 261, 262, 263), (263, 262, 188, 264), (429, 265, 308, 306), (265, 358, 267, 308), (358, 266, 269, 267), (266, 361, 268, 269), (361, 270, 309, 268), (270, 363, 310, 309), (363, 365, 271, 310), (365, 272, 273, 271), (272, 368, 274, 273), (368, 371, 313, 274), (371, 275, 314, 313), (275, 374, 316, 314), (374, 376, 276, 316), (376, 378, 317, 276), (378, 379, 319, 317), (379, 381, 320, 319), (381, 384, 277, 320), (384, 278, 324, 277), (278, 386, 325, 324), (386, 279, 280, 325), (279, 281, 328, 280), (281, 391, 329, 328), (391, 282, 331, 329), (282, 283, 284, 331), (283, 285, 332, 284), (285, 286, 333, 332), (286, 287, 334, 333), (287, 398, 288, 334), (398, 400, 336, 288), (400, 289, 339, 336), (289, 290, 291, 339), (290, 292, 293, 291), (292, 295, 294, 293), (295, 405, 297, 294), (405, 296, 344, 297), (296, 298, 299, 344), (298, 409, 301, 299), (409, 412, 300, 301), (412, 414, 347, 300), (414, 302, 348, 347), (302, 416, 349, 348), (416, 303, 304, 349), (303, 419, 350, 304), (419, 422, 351, 350), (422, 423, 352, 351), (423, 305, 353, 352), (305, 426, 307, 353), (426, 429, 306, 307), (167, 166, 306, 308), (164, 167, 308, 267), (165, 164, 267, 269), (163, 165, 269, 268), (162, 163, 268, 309), (160, 162, 309, 310), (311, 160, 310, 271), (158, 311, 271, 273), (312, 158, 273, 274), (157, 312, 274, 313), (155, 157, 313, 314), (315, 155, 314, 316), (153, 315, 316, 276), (318, 153, 276, 317), (149, 318, 317, 319), (321, 149, 319, 320), (323, 321, 320, 277), (322, 323, 277, 324), (146, 322, 324, 325), (327, 146, 325, 280), (326, 327, 280, 328), (144, 326, 328, 329), (143, 144, 329, 331), (330, 143, 331, 284), (187, 330, 284, 332), (186, 187, 332, 333), (185, 186, 333, 334), (335, 185, 334, 288), (337, 335, 288, 336), (338, 337, 336, 339), (341, 338, 339, 291), (340, 341, 291, 293), (342, 340, 293, 294), (180, 342, 294, 297), (343, 180, 297, 344), (179, 343, 344, 299), (345, 179, 299, 301), (346, 345, 301, 300), (177, 346, 300, 347), (174, 177, 347, 348), (175, 174, 348, 349), (173, 175, 349, 304), (172, 173, 304, 350), (169, 172, 350, 351), (170, 169, 351, 352), (354, 170, 352, 353), (355, 354, 353, 307), (166, 355, 307, 306), (429, 428, 356, 265), (265, 356, 357, 358), (358, 357, 359, 266), (266, 359, 360, 361), (361, 360, 362, 270), (270, 362, 364, 363), (363, 364, 366, 365), (365, 366, 367, 272), (272, 367, 369, 368), (368, 369, 370, 371), (371, 370, 372, 275), (275, 372, 373, 374), (374, 373, 375, 376), (376, 375, 377, 378), (378, 377, 380, 379), (379, 380, 382, 381), (381, 382, 383, 384), (384, 383, 385, 278), (278, 385, 387, 386), (386, 387, 388, 279), (279, 388, 389, 281), (281, 389, 390, 391), (391, 390, 392, 282), (282, 392, 393, 283), (283, 393, 394, 285), (285, 394, 395, 286), (286, 395, 396, 287), (287, 396, 397, 398), (398, 397, 399, 400), (400, 399, 401, 289), (289, 401, 402, 290), (290, 402, 403, 292), (292, 403, 404, 295), (295, 404, 406, 405), (405, 406, 407, 296), (296, 407, 408, 298), (298, 408, 410, 409), (409, 410, 411, 412), (412, 411, 413, 414), (414, 413, 415, 302), (302, 415, 417, 416), (416, 417, 418, 303), (303, 418, 420, 419), (419, 420, 421, 422), (422, 421, 424, 423), (423, 424, 425, 305), (305, 425, 427, 426), (426, 427, 428, 429), (430, 431, 433, 432), (432, 433, 434, 435), (432, 435, 436, 430), (431, 437, 434, 433), (500, 499, 438, 440), (440, 438, 497, 439), (440, 439, 441, 500), (499, 6, 497, 438), (442, 448, 450, 533), (446, 443, 448, 442), (445, 452, 443, 446), (444, 485, 452, 445), (484, 442, 533, 481), (446, 442, 484, 445), (445, 484, 447, 444), (448, 451, 449, 450), (443, 452, 451, 448), (451, 452, 485, 5), (461, 462, 459, 458), (453, 454, 461, 458), (456, 455, 454, 453), (511, 463, 455, 456), (457, 458, 459, 476), (453, 458, 457, 456), (456, 457, 460, 511), (461, 471, 10, 462), (454, 455, 471, 461), (471, 455, 463, 468), (5, 464, 465, 451), (451, 466, 467, 449), (468, 469, 470, 471), (471, 472, 473, 10), (457, 474, 475, 460), (476, 477, 478, 457), (484, 479, 480, 447), (481, 482, 483, 484), (485, 444, 487, 486), (486, 487, 489, 488), (488, 489, 492, 490), (491, 490, 492, 493), (491, 493, 494, 495), (495, 494, 498, 496), (439, 497, 496, 498), (501, 7, 499, 500), (7, 501, 503, 502), (502, 503, 505, 504), (504, 505, 506, 8), (8, 506, 508, 507), (507, 508, 509, 510), (510, 509, 459, 462), (463, 511, 513, 512), (512, 513, 514, 515), (515, 514, 516, 14), (14, 516, 517, 518), (518, 517, 519, 520), (520, 519, 521, 1), (435, 434, 1, 521), (522, 2, 431, 430), (2, 522, 523, 524), (524, 523, 526, 525), (525, 526, 528, 527), (527, 528, 530, 529), (529, 530, 531, 532), (532, 531, 533, 450), (0, 17, 16, 15), (556, 559, 26, 534), (9, 11, 32, 33), (535, 9, 33, 536), (572, 535, 536, 31), (538, 20, 537, 539), (542, 538, 539, 540), (541, 542, 540, 543), (16, 544, 546, 15), (544, 545, 547, 546), (545, 37, 13, 547), (37, 548, 550, 13), (548, 549, 551, 550), (549, 35, 12, 551), (35, 552, 555, 12), (552, 553, 554, 555), (553, 32, 11, 554), (556, 557, 558, 559), (557, 560, 562, 558), (560, 561, 565, 562), (561, 563, 564, 565), (563, 567, 566, 564), (567, 568, 30, 566), (568, 569, 570, 30), (569, 571, 573, 570), (571, 572, 31, 573), (0, 575, 574, 17), (575, 576, 577, 574), (576, 578, 18, 577), (578, 580, 579, 18), (580, 581, 584, 579), (581, 582, 583, 584), (582, 585, 586, 583), (585, 588, 587, 586), (588, 537, 20, 587), (26, 589, 590, 534), (589, 591, 593, 590), (591, 25, 592, 593), (25, 594, 596, 592), (594, 597, 595, 596), (597, 24, 4, 595), (24, 598, 599, 4), (598, 600, 601, 599), (600, 21, 3, 601)])
me_mesh_59443_dat_4.polygons.foreach_set('use_smooth', [True] * 448)
_k = set([(0, 15), (0, 17), (0, 575), (0, 578), (1, 14), (1, 434), (1, 520), (1, 521), (2, 431), (2, 522), (2, 524), (2, 527), (3, 4), (3, 21), (3, 540), (3, 601), (4, 592), (4, 595), (4, 599), (5, 485), (5, 490), (7, 8), (7, 499), (7, 501), (7, 502), (8, 10), (8, 504), (8, 507), (9, 11), (9, 535), (10, 462), (11, 12), (11, 32), (11, 554), (12, 13), (12, 551), (12, 555), (13, 15), (13, 547), (13, 550), (14, 468), (14, 515), (14, 518), (15, 16), (15, 546), (16, 17), (16, 37), (16, 544), (17, 18), (17, 574), (18, 577), (18, 579), (18, 583), (19, 23), (19, 127), (19, 129), (19, 130), (20, 537), (20, 538), (20, 583), (20, 587), (21, 24), (21, 542), (21, 600), (22, 23), (22, 71), (23, 121), (23, 124), (24, 25), (24, 597), (24, 598), (25, 26), (25, 591), (25, 594), (26, 534), (26, 559), (26, 589), (27, 68), (27, 113), (28, 107), (28, 108), (28, 109), (28, 113), (30, 31), (30, 565), (30, 566), (30, 570), (31, 536), (31, 572), (31, 573), (32, 33), (32, 35), (32, 553), (33, 536), (34, 36), (34, 49), (35, 37), (35, 549), (35, 552), (36, 131), (36, 135), (36, 139), (37, 545), (37, 548), (38, 39), (38, 42), (38, 129), (39, 41), (39, 128), (41, 42), (41, 132), (42, 131), (44, 45), (44, 107), (44, 108), (45, 46), (45, 105), (46, 47), (46, 108), (47, 105), (47, 106), (49, 50), (49, 53), (49, 140), (50, 54), (50, 55), (50, 141), (51, 55), (51, 57), (52, 53), (52, 59), (57, 93), (59, 60), (60, 72), (60, 93), (60, 95), (61, 63), (61, 64), (61, 68), (61, 117), (62, 69), (62, 70), (63, 65), (65, 66), (66, 67), (67, 71), (67, 85), (67, 120), (68, 69), (68, 118), (70, 71), (71, 119), (72, 99), (90, 93), (93, 94), (94, 95), (94, 96), (95, 97), (96, 98), (97, 99), (98, 100), (99, 101), (99, 106), (100, 103), (101, 102), (102, 106), (103, 104), (104, 105), (104, 106), (107, 110), (109, 112), (110, 111), (111, 114), (112, 113), (113, 115), (114, 116), (115, 118), (116, 117), (117, 118), (119, 120), (119, 121), (120, 122), (122, 123), (123, 125), (124, 127), (125, 126), (126, 130), (128, 129), (128, 130), (131, 132), (131, 134), (132, 133), (133, 136), (134, 135), (136, 137), (137, 138), (138, 141), (139, 140), (140, 141), (142, 189), (142, 190), (142, 264), (143, 144), (143, 330), (143, 331), (144, 326), (144, 329), (146, 322), (146, 325), (146, 327), (149, 318), (149, 319), (149, 321), (150, 151), (150, 199), (150, 201), (151, 152), (151, 202), (152, 154), (152, 203), (153, 276), (153, 315), (153, 318), (154, 204), (154, 205), (155, 157), (155, 314), (155, 315), (156, 205), (156, 207), (156, 209), (157, 312), (157, 313), (158, 273), (158, 311), (158, 312), (160, 162), (160, 310), (160, 311), (162, 163), (162, 309), (163, 165), (163, 268), (164, 165), (164, 167), (164, 267), (165, 269), (166, 167), (166, 306), (166, 355), (167, 308), (168, 227), (168, 228), (168, 230), (169, 170), (169, 172), (169, 351), (170, 352), (170, 354), (172, 173), (172, 350), (173, 175), (173, 304), (174, 175), (174, 177), (174, 348), (175, 349), (176, 238), (176, 239), (177, 346), (177, 347), (178, 242), (178, 243), (178, 245), (179, 299), (179, 343), (179, 345), (180, 297), (180, 342), (180, 343), (181, 248), (181, 250), (184, 259), (184, 260), (185, 186), (185, 334), (185, 335), (186, 187), (186, 333), (187, 330), (187, 332), (188, 189), (188, 262), (188, 264), (189, 191), (190, 191), (190, 193), (191, 192), (192, 193), (192, 195), (193, 194), (194, 195), (199, 200), (200, 201), (201, 202), (202, 203), (203, 204), (204, 206), (205, 206), (206, 207), (207, 208), (208, 209), (218, 219), (218, 221), (219, 220), (220, 221), (220, 223), (221, 222), (222, 223), (222, 225), (223, 224), (224, 225), (224, 226), (225, 227), (226, 227), (226, 228), (228, 229), (229, 230), (229, 232), (230, 231), (231, 232), (238, 240), (239, 240), (239, 242), (240, 241), (241, 242), (241, 243), (243, 244), (244, 245), (244, 246), (245, 247), (246, 247), (246, 249), (247, 248), (248, 249), (249, 250), (259, 261), (260, 261), (260, 263), (261, 262), (262, 263), (263, 264), (265, 356), (265, 358), (265, 429), (266, 358), (266, 359), (267, 269), (267, 308), (268, 269), (268, 309), (271, 273), (271, 310), (271, 311), (273, 274), (274, 312), (274, 313), (275, 371), (275, 372), (275, 374), (276, 316), (276, 317), (277, 320), (277, 323), (277, 324), (279, 281), (279, 388), (280, 325), (280, 327), (280, 328), (281, 389), (281, 391), (282, 283), (282, 391), (282, 392), (283, 285), (283, 393), (284, 330), (284, 331), (284, 332), (285, 286), (285, 394), (286, 287), (286, 395), (287, 396), (288, 334), (288, 335), (288, 336), (291, 293), (291, 339), (291, 341), (293, 294), (293, 340), (294, 297), (294, 342), (295, 404), (295, 405), (296, 298), (296, 405), (296, 407), (297, 344), (298, 408), (298, 409), (299, 301), (299, 344), (300, 301), (300, 346), (300, 347), (301, 345), (302, 414), (302, 415), (304, 349), (304, 350), (305, 423), (305, 425), (305, 426), (306, 307), (306, 308), (307, 353), (307, 355), (309, 310), (313, 314), (314, 316), (315, 316), (317, 318), (317, 319), (319, 320), (320, 321), (321, 323), (322, 323), (322, 324), (324, 325), (326, 327), (326, 328), (328, 329), (329, 331), (332, 333), (333, 334), (335, 337), (336, 337), (336, 339), (337, 338), (338, 339), (338, 341), (340, 341), (340, 342), (343, 344), (345, 346), (347, 348), (348, 349), (350, 351), (351, 352), (352, 353), (353, 354), (354, 355), (356, 357), (356, 428), (357, 358), (357, 359), (368, 369), (368, 371), (369, 370), (370, 371), (370, 372), (372, 373), (373, 374), (373, 375), (374, 376), (375, 376), (375, 377), (376, 378), (377, 378), (377, 380), (378, 379), (379, 380), (379, 381), (380, 382), (381, 382), (388, 389), (389, 390), (390, 391), (390, 392), (392, 393), (393, 394), (394, 395), (395, 396), (404, 406), (405, 406), (406, 407), (407, 408), (408, 410), (409, 410), (409, 412), (410, 411), (411, 412), (411, 413), (412, 414), (413, 414), (413, 415), (421, 422), (421, 424), (422, 423), (423, 424), (424, 425), (425, 427), (426, 427), (426, 429), (427, 428), (428, 429), (430, 431), (430, 432), (430, 522), (431, 433), (432, 433), (432, 435), (433, 434), (434, 435), (435, 521), (438, 440), (438, 497), (438, 499), (439, 440), (439, 497), (439, 498), (440, 500), (442, 446), (442, 533), (443, 448), (443, 452), (444, 445), (444, 447), (444, 485), (444, 487), (445, 446), (448, 450), (449, 450), (449, 527), (450, 532), (450, 533), (452, 485), (453, 456), (453, 458), (454, 455), (454, 461), (455, 463), (456, 511), (458, 459), (459, 462), (459, 476), (459, 509), (460, 511), (461, 462), (462, 510), (463, 468), (463, 511), (463, 512), (481, 533), (485, 486), (486, 487), (486, 488), (487, 489), (488, 490), (489, 492), (490, 491), (490, 496), (491, 495), (492, 493), (493, 494), (494, 498), (495, 496), (496, 497), (496, 498), (499, 500), (500, 501), (501, 503), (502, 504), (503, 505), (505, 506), (506, 508), (507, 510), (508, 509), (509, 510), (511, 513), (512, 513), (512, 515), (513, 514), (514, 516), (516, 517), (517, 519), (518, 520), (519, 521), (522, 523), (523, 526), (524, 525), (525, 527), (526, 528), (527, 529), (528, 530), (529, 532), (530, 531), (531, 532), (531, 533), (534, 556), (534, 590), (534, 592), (535, 572), (537, 539), (537, 582), (537, 588), (538, 542), (539, 540), (540, 543), (541, 542), (541, 543), (544, 545), (544, 546), (546, 547), (548, 549), (550, 551), (552, 553), (553, 554), (554, 555), (556, 557), (556, 559), (556, 561), (557, 558), (557, 560), (558, 559), (558, 562), (559, 565), (560, 561), (561, 563), (561, 568), (562, 565), (563, 567), (564, 565), (564, 566), (567, 568), (568, 569), (568, 572), (569, 571), (570, 573), (571, 572), (571, 573), (574, 575), (574, 577), (575, 576), (576, 578), (578, 580), (578, 582), (579, 584), (580, 581), (581, 582), (582, 585), (583, 584), (583, 586), (585, 588), (586, 587), (587, 588), (589, 590), (589, 591), (590, 593), (592, 593), (592, 596), (594, 597), (595, 596), (598, 600), (599, 601), (600, 601)])
me_mesh_59443_dat_4.attributes.new('sharp_edge', 'BOOLEAN', 'EDGE').data.foreach_set('value', [ (min(e.vertices), max(e.vertices)) in _k for e in me_mesh_59443_dat_4.edges])
me_mesh_59443_dat_4.materials.append(mat_material_4_c)
me_mesh_59443_dat_4.update()
me_mesh_3737_dat_4_002 = bpy.data.meshes.new('Mesh_3737.dat_4.002')
me_mesh_3737_dat_4_002.from_pydata([(-0.039, 0.0008, -0.0008), (-0.039, 0.0008, -0.002258), (0.039, 0.0008, -0.002258), (-0.039, 0.002258, -0.0008), (0.039, 0.0008, -0.0008), (-0.039, 0.0008, 0.0008), (0.039, 0.0008, 0.0008), (0.039, 0.0008, 0.002258), (-0.039, -0.0008, -0.002258), (0.039, -0.0008, -0.0008), (0.039, -0.0008, -0.002258), (-0.039, -0.0008, -0.0008), (-0.039, -0.002258, -0.0008), (0.039, -0.0008, 0.0008), (0.039, -0.0008, 0.002258), (-0.039, -0.002258, 0.0008), (-0.039, -0.0008, 0.0008), (0.039, -0.0006211, -0.002318), (-0.039, -0.0006211, -0.002318), (0.039, -0.0003132, -0.002379), (-0.039, -0.0003132, -0.002379), (-0.039, -1.049e-10, -0.0024), (0.039, -1.049e-10, -0.0024), (-0.039, 0.0003132, -0.002379), (0.039, 0.0003132, -0.002379), (-0.039, 0.0006211, -0.002318), (0.039, 0.0006211, -0.002318), (0.039, 0.002318, -0.0006211), (-0.039, 0.002318, -0.0006211), (0.039, 0.002258, -0.0008), (-0.039, 0.0024, -1.049e-10), (-0.039, 0.002379, -0.0003132), (0.039, 0.002379, -0.0003132), (0.039, 0.0024, -1.049e-10), (0.039, 0.002318, 0.0006211), (-0.039, 0.002379, 0.0003132), (0.039, 0.002379, 0.0003132), (0.039, 0.002258, 0.0008), (-0.039, 0.002258, 0.0008), (-0.039, 0.002318, 0.0006211), (0.039, 0.0006211, 0.002318), (-0.039, 0.0008, 0.002258), (0.039, 0.0003132, 0.002379), (-0.039, 0.0003132, 0.002379), (-0.039, 0.0006211, 0.002318), (-0.039, 1.049e-10, 0.0024), (0.039, 1.049e-10, 0.0024), (0.039, -0.0006211, 0.002318), (-0.039, -0.0006211, 0.002318), (-0.039, -0.0003132, 0.002379), (0.039, -0.0003132, 0.002379), (-0.039, -0.0008, 0.002258), (0.039, -0.002258, 0.0008), (-0.039, -0.002379, 0.0003132), (-0.039, -0.002318, 0.0006211), (0.039, -0.002318, 0.0006211), (0.039, -0.0024, 1.049e-10), (0.039, -0.002379, 0.0003132), (-0.039, -0.002379, -0.0003132), (-0.039, -0.0024, 1.049e-10), (-0.039, -0.002318, -0.0006211), (0.039, -0.002379, -0.0003132), (0.039, -0.002258, -0.0008), (0.039, -0.002318, -0.0006211)], [], [(4, 0, 1, 2), (29, 3, 0, 4), (41, 5, 6, 7), (5, 38, 37, 6), (8, 11, 9, 10), (11, 12, 62, 9), (13, 16, 51, 14), (52, 15, 16, 13), (17, 18, 8, 10), (19, 20, 18, 17), (22, 21, 20, 19), (24, 23, 21, 22), (26, 25, 23, 24), (2, 1, 25, 26), (27, 28, 3, 29), (32, 31, 28, 27), (33, 30, 31, 32), (36, 35, 30, 33), (34, 39, 35, 36), (37, 38, 39, 34), (40, 44, 41, 7), (42, 43, 44, 40), (46, 45, 43, 42), (50, 49, 45, 46), (47, 48, 49, 50), (14, 51, 48, 47), (55, 54, 15, 52), (57, 53, 54, 55), (56, 59, 53, 57), (61, 58, 59, 56), (63, 60, 58, 61), (62, 12, 60, 63)])
me_mesh_3737_dat_4_002.polygons.foreach_set('use_smooth', [True] * 32)
_k = set([(0, 4), (1, 2), (3, 29), (5, 6), (7, 41), (8, 10), (9, 11), (12, 62), (13, 16), (14, 51), (15, 52), (17, 18), (25, 26), (27, 28), (34, 39), (37, 38), (40, 44), (47, 48), (54, 55), (60, 63)])
me_mesh_3737_dat_4_002.attributes.new('sharp_edge', 'BOOLEAN', 'EDGE').data.foreach_set('value', [ (min(e.vertices), max(e.vertices)) in _k for e in me_mesh_3737_dat_4_002.edges])
me_mesh_3737_dat_4_002.materials.append(mat_material_4_c_001)
me_mesh_3737_dat_4_002.update()

# ---- objects
ob_axle1 = bpy.data.objects.new('Axle1', me_mesh_3737_dat_4_001)
ob_joiner = bpy.data.objects.new('Joiner', me_mesh_59443_dat_4)
ob_axle2 = bpy.data.objects.new('Axle2', me_mesh_3737_dat_4_002)

# ---- transforms, parenting, visibility, modifiers, constraints
ob_axle1.location = (0.039, 0.0, 0.0)
ob_axle1.empty_display_size = 0.1
_m = ob_axle1.modifiers.new('Bevel', 'BEVEL')
_m.width = 0.0002
_m.width_pct = 0.0002
_m.segments = 4
_m.limit_method = 'WEIGHT'
_m = ob_axle1.modifiers.new('Edge Split', 'EDGE_SPLIT')
ob_joiner.location = (0.0, 0.0, 0.0)
ob_joiner.rotation_euler = (0.0, -0.0, 1.571)
ob_joiner.empty_display_size = 0.1
_m = ob_joiner.modifiers.new('Bevel', 'BEVEL')
_m.width = 0.0002
_m.width_pct = 0.0002
_m.segments = 4
_m.limit_method = 'WEIGHT'
_m = ob_joiner.modifiers.new('Edge Split', 'EDGE_SPLIT')
ob_axle2.location = (-0.039, 0.0, 0.0)
ob_axle2.empty_display_size = 0.1
_m = ob_axle2.modifiers.new('Bevel', 'BEVEL')
_m.width = 0.0002
_m.width_pct = 0.0002
_m.segments = 4
_m.limit_method = 'WEIGHT'
_m = ob_axle2.modifiers.new('Edge Split', 'EDGE_SPLIT')

# ---- collection membership
col_collection.objects.link(ob_axle1)
col_collection.objects.link(ob_joiner)
col_collection.objects.link(ob_axle2)

# ---- scene / render settings (as saved in the file)
scene.frame_start = 1; scene.frame_end = 250; scene.frame_set(1)
scene.render.engine = 'CYCLES'
scene.cycles.diffuse_bounces = 20
scene.cycles.glossy_bounces = 20
bpy.context.view_layer.update()

# ---- added for rendering (the .blend has no active camera and no usable light): camera, sun
cam_auto = bpy.data.cameras.new('AutoCamera')
cam_auto.lens = 50.0
cam_auto.sensor_width = 36.0
cam_auto.clip_end = 1000.0
ob_auto_camera = bpy.data.objects.new('AutoCamera', cam_auto)
scene.collection.objects.link(ob_auto_camera)
ob_auto_camera.location = (0.185045, -0.222054, 0.148036)
ob_auto_camera.rotation_euler = (1.09748, -7.21219e-08, 0.694738)
scene.camera = ob_auto_camera
light_auto_sun = bpy.data.lights.new('AutoSun', 'SUN')
light_auto_sun.energy = 3.0
light_auto_sun.angle = 0.0523599
ob_auto_sun = bpy.data.objects.new('AutoSun', light_auto_sun)
scene.collection.objects.link(ob_auto_sun)
ob_auto_sun.rotation_euler = (0.872665, 0.174533, 0.523599)
bpy.context.view_layer.update()
